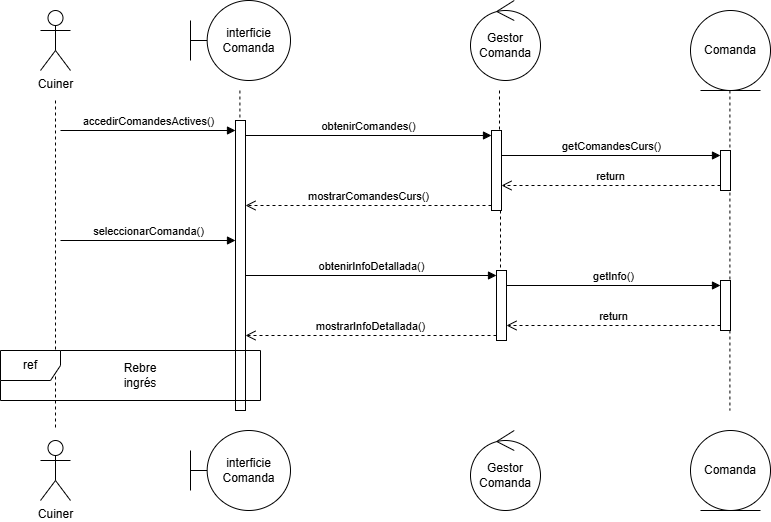

The diagram above was exported from draw.io. Its source (the exported page's mxGraphModel, read from the mxfile embedded in the PNG):
<mxGraphModel dx="1201" dy="604" grid="1" gridSize="10" guides="1" tooltips="1" connect="1" arrows="1" fold="1" page="1" pageScale="1" pageWidth="827" pageHeight="1169" math="0" shadow="0">
  <root>
    <mxCell id="0" />
    <mxCell id="1" parent="0" />
    <mxCell id="hXFj7fbdDxgIaIpII1NP-2" parent="1" style="shape=umlActor;verticalLabelPosition=bottom;verticalAlign=top;html=1;" value="Cuiner" vertex="1">
      <mxGeometry height="60" width="30" x="50" y="10" as="geometry" />
    </mxCell>
    <mxCell id="hXFj7fbdDxgIaIpII1NP-3" parent="1" style="shape=umlActor;verticalLabelPosition=bottom;verticalAlign=top;html=1;" value="Cuiner" vertex="1">
      <mxGeometry height="60" width="30" x="50" y="440" as="geometry" />
    </mxCell>
    <mxCell id="hXFj7fbdDxgIaIpII1NP-4" parent="1" style="shape=umlBoundary;whiteSpace=wrap;html=1;" value="interficie&lt;div&gt;Comanda&lt;/div&gt;" vertex="1">
      <mxGeometry height="80" width="100" x="200" as="geometry" />
    </mxCell>
    <mxCell id="hXFj7fbdDxgIaIpII1NP-5" parent="1" style="shape=umlBoundary;whiteSpace=wrap;html=1;" value="interficie&lt;div&gt;Comanda&lt;/div&gt;" vertex="1">
      <mxGeometry height="80" width="100" x="200" y="430" as="geometry" />
    </mxCell>
    <mxCell id="hXFj7fbdDxgIaIpII1NP-6" parent="1" style="ellipse;shape=umlControl;whiteSpace=wrap;html=1;" value="Gestor&lt;div&gt;Comanda&lt;/div&gt;" vertex="1">
      <mxGeometry height="80" width="70" x="480" as="geometry" />
    </mxCell>
    <mxCell id="hXFj7fbdDxgIaIpII1NP-7" parent="1" style="ellipse;shape=umlControl;whiteSpace=wrap;html=1;" value="Gestor&lt;div&gt;Comanda&lt;/div&gt;" vertex="1">
      <mxGeometry height="80" width="70" x="480" y="430" as="geometry" />
    </mxCell>
    <mxCell id="hXFj7fbdDxgIaIpII1NP-8" parent="1" style="ellipse;shape=umlEntity;whiteSpace=wrap;html=1;" value="Comanda" vertex="1">
      <mxGeometry height="80" width="80" x="700" y="10" as="geometry" />
    </mxCell>
    <mxCell id="hXFj7fbdDxgIaIpII1NP-9" parent="1" style="ellipse;shape=umlEntity;whiteSpace=wrap;html=1;" value="Comanda" vertex="1">
      <mxGeometry height="80" width="80" x="700" y="430" as="geometry" />
    </mxCell>
    <mxCell id="hXFj7fbdDxgIaIpII1NP-10" edge="1" parent="1" style="edgeStyle=none;rounded=0;orthogonalLoop=1;jettySize=auto;html=1;endArrow=none;endFill=0;dashed=1;">
      <mxGeometry relative="1" as="geometry">
        <mxPoint x="65" y="100" as="sourcePoint" />
        <mxPoint x="65" y="430" as="targetPoint" />
      </mxGeometry>
    </mxCell>
    <mxCell id="hXFj7fbdDxgIaIpII1NP-11" edge="1" parent="1" source="hXFj7fbdDxgIaIpII1NP-15" style="edgeStyle=none;rounded=0;orthogonalLoop=1;jettySize=auto;html=1;endArrow=none;endFill=0;dashed=1;">
      <mxGeometry relative="1" as="geometry">
        <mxPoint x="249.40999999999997" y="90" as="sourcePoint" />
        <mxPoint x="249.40999999999997" y="410" as="targetPoint" />
      </mxGeometry>
    </mxCell>
    <mxCell id="hXFj7fbdDxgIaIpII1NP-12" edge="1" parent="1" style="edgeStyle=none;rounded=0;orthogonalLoop=1;jettySize=auto;html=1;endArrow=none;endFill=0;dashed=1;">
      <mxGeometry relative="1" as="geometry">
        <mxPoint x="509" y="410" as="sourcePoint" />
        <mxPoint x="509" y="410" as="targetPoint" />
      </mxGeometry>
    </mxCell>
    <mxCell id="hXFj7fbdDxgIaIpII1NP-13" edge="1" parent="1" source="hXFj7fbdDxgIaIpII1NP-23" style="edgeStyle=none;rounded=0;orthogonalLoop=1;jettySize=auto;html=1;endArrow=none;endFill=0;dashed=1;">
      <mxGeometry relative="1" as="geometry">
        <mxPoint x="739.4099999999999" y="390" as="sourcePoint" />
        <mxPoint x="739.4100000000001" y="410" as="targetPoint" />
      </mxGeometry>
    </mxCell>
    <mxCell id="hXFj7fbdDxgIaIpII1NP-14" edge="1" parent="1" style="edgeStyle=none;rounded=0;orthogonalLoop=1;jettySize=auto;html=1;endArrow=none;endFill=0;dashed=1;" target="hXFj7fbdDxgIaIpII1NP-15" value="">
      <mxGeometry relative="1" as="geometry">
        <mxPoint x="249.40999999999997" y="90" as="sourcePoint" />
        <mxPoint x="249.40999999999997" y="410" as="targetPoint" />
      </mxGeometry>
    </mxCell>
    <mxCell id="hXFj7fbdDxgIaIpII1NP-15" parent="1" style="html=1;points=[[0,0,0,0,5],[0,1,0,0,-5],[1,0,0,0,5],[1,1,0,0,-5]];perimeter=orthogonalPerimeter;outlineConnect=0;targetShapes=umlLifeline;portConstraint=eastwest;newEdgeStyle={&quot;curved&quot;:0,&quot;rounded&quot;:0};" value="" vertex="1">
      <mxGeometry height="290" width="10" x="245" y="120" as="geometry" />
    </mxCell>
    <mxCell id="hXFj7fbdDxgIaIpII1NP-16" edge="1" parent="1" style="edgeStyle=none;rounded=0;orthogonalLoop=1;jettySize=auto;html=1;endArrow=none;endFill=0;dashed=1;" value="">
      <mxGeometry relative="1" as="geometry">
        <mxPoint x="509" y="90" as="sourcePoint" />
        <mxPoint x="509" y="130" as="targetPoint" />
      </mxGeometry>
    </mxCell>
    <mxCell id="hXFj7fbdDxgIaIpII1NP-17" edge="1" parent="1" style="edgeStyle=none;rounded=0;orthogonalLoop=1;jettySize=auto;html=1;endArrow=none;endFill=0;dashed=1;" value="">
      <mxGeometry relative="1" as="geometry">
        <mxPoint x="510" y="210" as="sourcePoint" />
        <mxPoint x="510" y="270" as="targetPoint" />
      </mxGeometry>
    </mxCell>
    <mxCell id="hXFj7fbdDxgIaIpII1NP-18" parent="1" style="shape=umlFrame;whiteSpace=wrap;html=1;pointerEvents=0;" value="ref" vertex="1">
      <mxGeometry height="50" width="260" x="10" y="350" as="geometry" />
    </mxCell>
    <mxCell id="hXFj7fbdDxgIaIpII1NP-19" edge="1" parent="1" style="edgeStyle=none;rounded=0;orthogonalLoop=1;jettySize=auto;html=1;endArrow=none;endFill=0;dashed=1;" value="">
      <mxGeometry relative="1" as="geometry">
        <mxPoint x="739.4100000000001" y="90" as="sourcePoint" />
        <mxPoint x="739.4099999999999" y="310" as="targetPoint" />
      </mxGeometry>
    </mxCell>
    <mxCell id="hXFj7fbdDxgIaIpII1NP-20" parent="1" style="html=1;points=[[0,0,0,0,5],[0,1,0,0,-5],[1,0,0,0,5],[1,1,0,0,-5]];perimeter=orthogonalPerimeter;outlineConnect=0;targetShapes=umlLifeline;portConstraint=eastwest;newEdgeStyle={&quot;curved&quot;:0,&quot;rounded&quot;:0};" value="" vertex="1">
      <mxGeometry height="70" width="10" x="506" y="270" as="geometry" />
    </mxCell>
    <mxCell id="hXFj7fbdDxgIaIpII1NP-21" edge="1" parent="1" source="hXFj7fbdDxgIaIpII1NP-15" style="html=1;verticalAlign=bottom;endArrow=block;curved=0;rounded=0;entryX=0;entryY=0;entryDx=0;entryDy=5;" target="hXFj7fbdDxgIaIpII1NP-20" value="obtenirInfoDetallada()">
      <mxGeometry relative="1" as="geometry">
        <mxPoint x="436" y="275" as="sourcePoint" />
      </mxGeometry>
    </mxCell>
    <mxCell id="hXFj7fbdDxgIaIpII1NP-22" edge="1" parent="1" source="hXFj7fbdDxgIaIpII1NP-20" style="html=1;verticalAlign=bottom;endArrow=open;dashed=1;endSize=8;curved=0;rounded=0;exitX=0;exitY=1;exitDx=0;exitDy=-5;" target="hXFj7fbdDxgIaIpII1NP-15" value="mostrarInfoDetallada()">
      <mxGeometry relative="1" as="geometry">
        <mxPoint x="360" y="600.6666666666666" as="targetPoint" />
      </mxGeometry>
    </mxCell>
    <mxCell id="hXFj7fbdDxgIaIpII1NP-23" parent="1" style="html=1;points=[[0,0,0,0,5],[0,1,0,0,-5],[1,0,0,0,5],[1,1,0,0,-5]];perimeter=orthogonalPerimeter;outlineConnect=0;targetShapes=umlLifeline;portConstraint=eastwest;newEdgeStyle={&quot;curved&quot;:0,&quot;rounded&quot;:0};" value="" vertex="1">
      <mxGeometry height="50" width="10" x="730" y="280" as="geometry" />
    </mxCell>
    <mxCell id="hXFj7fbdDxgIaIpII1NP-24" edge="1" parent="1" source="hXFj7fbdDxgIaIpII1NP-20" style="html=1;verticalAlign=bottom;endArrow=block;curved=0;rounded=0;entryX=0;entryY=0;entryDx=0;entryDy=5;" target="hXFj7fbdDxgIaIpII1NP-23" value="getInfo()">
      <mxGeometry relative="1" as="geometry">
        <mxPoint x="660" y="315" as="sourcePoint" />
      </mxGeometry>
    </mxCell>
    <mxCell id="hXFj7fbdDxgIaIpII1NP-25" edge="1" parent="1" source="hXFj7fbdDxgIaIpII1NP-23" style="html=1;verticalAlign=bottom;endArrow=open;dashed=1;endSize=8;curved=0;rounded=0;exitX=0;exitY=1;exitDx=0;exitDy=-5;" target="hXFj7fbdDxgIaIpII1NP-20" value="return">
      <mxGeometry relative="1" as="geometry">
        <mxPoint x="660" y="385" as="targetPoint" />
      </mxGeometry>
    </mxCell>
    <mxCell id="hXFj7fbdDxgIaIpII1NP-29" parent="1" style="html=1;points=[[0,0,0,0,5],[0,1,0,0,-5],[1,0,0,0,5],[1,1,0,0,-5]];perimeter=orthogonalPerimeter;outlineConnect=0;targetShapes=umlLifeline;portConstraint=eastwest;newEdgeStyle={&quot;curved&quot;:0,&quot;rounded&quot;:0};" value="" vertex="1">
      <mxGeometry height="80" width="10" x="501" y="130" as="geometry" />
    </mxCell>
    <mxCell id="hXFj7fbdDxgIaIpII1NP-30" edge="1" parent="1" source="hXFj7fbdDxgIaIpII1NP-15" style="html=1;verticalAlign=bottom;endArrow=block;curved=0;rounded=0;entryX=0;entryY=0;entryDx=0;entryDy=5;" target="hXFj7fbdDxgIaIpII1NP-29" value="obtenirComandes()">
      <mxGeometry relative="1" as="geometry">
        <mxPoint x="431" y="155" as="sourcePoint" />
      </mxGeometry>
    </mxCell>
    <mxCell id="hXFj7fbdDxgIaIpII1NP-31" edge="1" parent="1" source="hXFj7fbdDxgIaIpII1NP-29" style="html=1;verticalAlign=bottom;endArrow=open;dashed=1;endSize=8;curved=0;rounded=0;exitX=0;exitY=1;exitDx=0;exitDy=-5;" target="hXFj7fbdDxgIaIpII1NP-15" value="mostrarComandesCurs()">
      <mxGeometry relative="1" as="geometry">
        <mxPoint x="431" y="225" as="targetPoint" />
      </mxGeometry>
    </mxCell>
    <mxCell id="hXFj7fbdDxgIaIpII1NP-32" parent="1" style="html=1;points=[[0,0,0,0,5],[0,1,0,0,-5],[1,0,0,0,5],[1,1,0,0,-5]];perimeter=orthogonalPerimeter;outlineConnect=0;targetShapes=umlLifeline;portConstraint=eastwest;newEdgeStyle={&quot;curved&quot;:0,&quot;rounded&quot;:0};" value="" vertex="1">
      <mxGeometry height="40" width="10" x="730" y="150" as="geometry" />
    </mxCell>
    <mxCell id="hXFj7fbdDxgIaIpII1NP-33" edge="1" parent="1" source="hXFj7fbdDxgIaIpII1NP-29" style="html=1;verticalAlign=bottom;endArrow=block;curved=0;rounded=0;entryX=0;entryY=0;entryDx=0;entryDy=5;" target="hXFj7fbdDxgIaIpII1NP-32" value="getComandesCurs()">
      <mxGeometry relative="1" as="geometry">
        <mxPoint x="660" y="135" as="sourcePoint" />
      </mxGeometry>
    </mxCell>
    <mxCell id="hXFj7fbdDxgIaIpII1NP-34" edge="1" parent="1" source="hXFj7fbdDxgIaIpII1NP-32" style="html=1;verticalAlign=bottom;endArrow=open;dashed=1;endSize=8;curved=0;rounded=0;exitX=0;exitY=1;exitDx=0;exitDy=-5;" target="hXFj7fbdDxgIaIpII1NP-29" value="return">
      <mxGeometry relative="1" as="geometry">
        <mxPoint x="660" y="205" as="targetPoint" />
      </mxGeometry>
    </mxCell>
    <mxCell id="hXFj7fbdDxgIaIpII1NP-35" edge="1" parent="1" style="html=1;verticalAlign=bottom;endArrow=block;curved=0;rounded=0;entryX=0;entryY=0;entryDx=0;entryDy=5;" value="accedirComandesActives()">
      <mxGeometry relative="1" as="geometry">
        <mxPoint x="70" y="130" as="sourcePoint" />
        <mxPoint x="245" y="130" as="targetPoint" />
      </mxGeometry>
    </mxCell>
    <mxCell id="hXFj7fbdDxgIaIpII1NP-36" edge="1" parent="1" style="html=1;verticalAlign=bottom;endArrow=block;curved=0;rounded=0;entryX=0;entryY=0;entryDx=0;entryDy=5;" value="seleccionarComanda()">
      <mxGeometry relative="1" as="geometry">
        <mxPoint x="70" y="240" as="sourcePoint" />
        <mxPoint x="245" y="240" as="targetPoint" />
      </mxGeometry>
    </mxCell>
    <mxCell id="hXFj7fbdDxgIaIpII1NP-38" parent="1" style="text;html=1;whiteSpace=wrap;strokeColor=none;fillColor=none;align=center;verticalAlign=middle;rounded=0;" value="Rebre ingrés" vertex="1">
      <mxGeometry height="30" width="60" x="120" y="360" as="geometry" />
    </mxCell>
  </root>
</mxGraphModel>